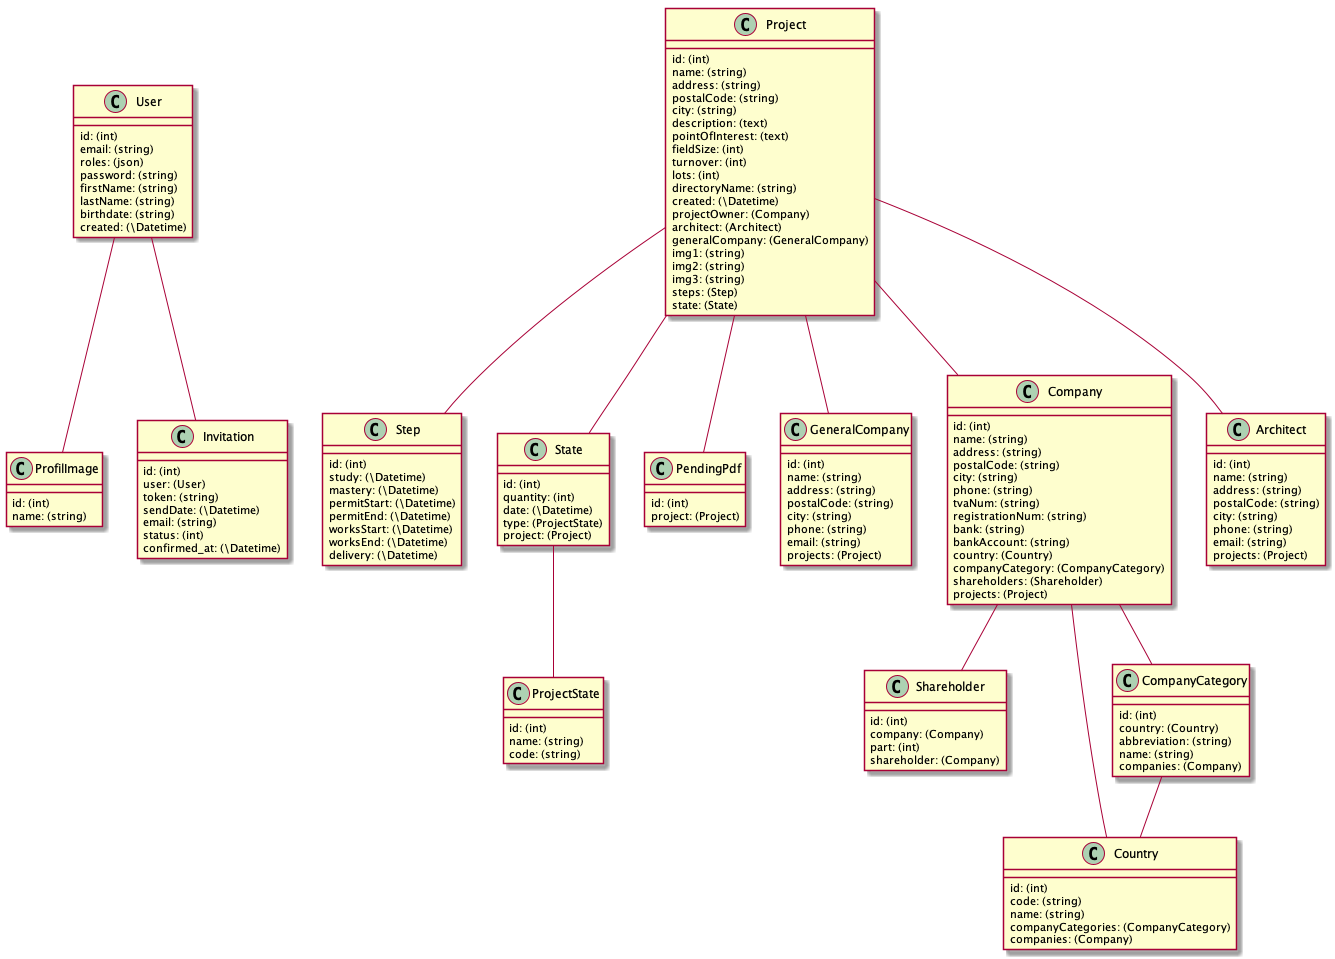

The diagram above was rendered by PlantUML. Its source (embedded in the PNG):
@startuml

class User {
    id: (int)
    email: (string)
    roles: (json)
    password: (string)
    firstName: (string)
    lastName: (string)
    birthdate: (string)
    created: (\Datetime)
}

class Step {
    id: (int)
    study: (\Datetime)
    mastery: (\Datetime)
    permitStart: (\Datetime)
    permitEnd: (\Datetime)
    worksStart: (\Datetime)
    worksEnd: (\Datetime)
    delivery: (\Datetime)
}

class State {
    id: (int)
    quantity: (int)
    date: (\Datetime)
    type: (ProjectState)
    project: (Project)
}

class Shareholder {
    id: (int)
    company: (Company)
    part: (int)
    shareholder: (Company)
}

class ProjectState {
    id: (int)
    name: (string)
    code: (string)
}

class Project {
    id: (int)
    name: (string)
    address: (string)
    postalCode: (string)
    city: (string)
    description: (text)
    pointOfInterest: (text)
    fieldSize: (int)
    turnover: (int)
    lots: (int)
    directoryName: (string)
    created: (\Datetime)
    projectOwner: (Company)
    architect: (Architect)
    generalCompany: (GeneralCompany)
    img1: (string)
    img2: (string)
    img3: (string)
    steps: (Step)
    state: (State)
}

class ProfilImage {
    id: (int)
    name: (string)
}

class Invitation {
    id: (int)
    user: (User)
    token: (string)
    sendDate: (\Datetime)
    email: (string)
    status: (int)
    confirmed_at: (\Datetime)
}

class PendingPdf {
    id: (int)
    project: (Project)
}

class GeneralCompany {
    id: (int)
    name: (string)
    address: (string)
    postalCode: (string)
    city: (string)
    phone: (string)
    email: (string)
    projects: (Project)
}

class Country {
    id: (int)
    code: (string)
    name: (string)
    companyCategories: (CompanyCategory)
    companies: (Company)
}

class CompanyCategory {
    id: (int)
    country: (Country)
    abbreviation: (string)
    name: (string)
    companies: (Company)
}

class Company {
    id: (int)
    name: (string)
    address: (string)
    postalCode: (string)
    city: (string)
    phone: (string)
    tvaNum: (string)
    registrationNum: (string)
    bank: (string)
    bankAccount: (string)
    country: (Country)
    companyCategory: (CompanyCategory)
    shareholders: (Shareholder)
    projects: (Project)
}

class Architect {
    id: (int)
    name: (string)
    address: (string)
    postalCode: (string)
    city: (string)
    phone: (string)
    email: (string)
    projects: (Project)
}

User -- ProfilImage
User -- Invitation
Project -- Step
Project -- GeneralCompany
Project -- Architect
Project -- Company
Company -- CompanyCategory
Company -- Country
CompanyCategory -- Country
Project -- State
State -- ProjectState
Company -- Shareholder
Project -- PendingPdf

@enduml